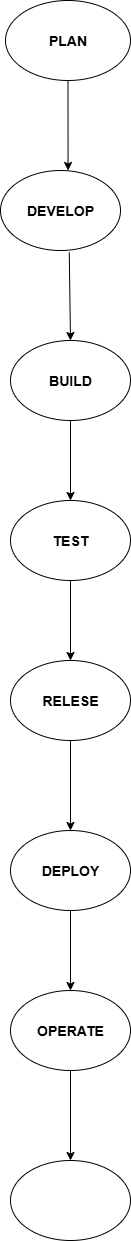

The diagram above was exported from draw.io. Its source (the exported page's mxGraphModel, read from the mxfile embedded in the PNG):
<mxGraphModel dx="1895" dy="3222" grid="1" gridSize="10" guides="1" tooltips="1" connect="1" arrows="1" fold="1" page="1" pageScale="1" pageWidth="850" pageHeight="1100" math="0" shadow="0">
  <root>
    <mxCell id="0" />
    <mxCell id="1" parent="0" />
    <mxCell id="XAhor3aEykPqHBwK5NsK-1" value="&lt;h3&gt;PLAN&lt;/h3&gt;" style="ellipse;whiteSpace=wrap;html=1;" vertex="1" parent="1">
      <mxGeometry x="375" y="-1430" width="125" height="80" as="geometry" />
    </mxCell>
    <mxCell id="XAhor3aEykPqHBwK5NsK-2" value="&lt;h3&gt;DEVELOP&lt;/h3&gt;" style="ellipse;whiteSpace=wrap;html=1;" vertex="1" parent="1">
      <mxGeometry x="370" y="-1260" width="120" height="80" as="geometry" />
    </mxCell>
    <mxCell id="XAhor3aEykPqHBwK5NsK-3" value="&lt;h3&gt;BUILD&lt;/h3&gt;" style="ellipse;whiteSpace=wrap;html=1;" vertex="1" parent="1">
      <mxGeometry x="380" y="-1090" width="120" height="80" as="geometry" />
    </mxCell>
    <mxCell id="XAhor3aEykPqHBwK5NsK-4" value="&lt;h3&gt;TEST&lt;/h3&gt;" style="ellipse;whiteSpace=wrap;html=1;" vertex="1" parent="1">
      <mxGeometry x="380" y="-930" width="120" height="80" as="geometry" />
    </mxCell>
    <mxCell id="XAhor3aEykPqHBwK5NsK-5" value="&lt;h3&gt;RELESE&lt;/h3&gt;" style="ellipse;whiteSpace=wrap;html=1;" vertex="1" parent="1">
      <mxGeometry x="380" y="-770" width="120" height="80" as="geometry" />
    </mxCell>
    <mxCell id="XAhor3aEykPqHBwK5NsK-6" value="&lt;h3&gt;DEPLOY&lt;/h3&gt;" style="ellipse;whiteSpace=wrap;html=1;" vertex="1" parent="1">
      <mxGeometry x="380" y="-600" width="120" height="80" as="geometry" />
    </mxCell>
    <mxCell id="XAhor3aEykPqHBwK5NsK-7" value="&lt;h3&gt;OPERATE&lt;/h3&gt;" style="ellipse;whiteSpace=wrap;html=1;" vertex="1" parent="1">
      <mxGeometry x="380" y="-440" width="120" height="80" as="geometry" />
    </mxCell>
    <mxCell id="XAhor3aEykPqHBwK5NsK-8" value="" style="ellipse;whiteSpace=wrap;html=1;" vertex="1" parent="1">
      <mxGeometry x="380" y="-270" width="120" height="80" as="geometry" />
    </mxCell>
    <mxCell id="XAhor3aEykPqHBwK5NsK-15" value="" style="endArrow=classic;html=1;rounded=0;entryX=0.5;entryY=0;entryDx=0;entryDy=0;exitX=0.573;exitY=1.023;exitDx=0;exitDy=0;exitPerimeter=0;" edge="1" parent="1" source="XAhor3aEykPqHBwK5NsK-2" target="XAhor3aEykPqHBwK5NsK-3">
      <mxGeometry width="50" height="50" relative="1" as="geometry">
        <mxPoint x="440" y="-1170" as="sourcePoint" />
        <mxPoint x="420" y="-1160" as="targetPoint" />
      </mxGeometry>
    </mxCell>
    <mxCell id="XAhor3aEykPqHBwK5NsK-16" value="" style="endArrow=classic;html=1;rounded=0;entryX=0.5;entryY=0;entryDx=0;entryDy=0;exitX=0.5;exitY=1;exitDx=0;exitDy=0;" edge="1" parent="1" source="XAhor3aEykPqHBwK5NsK-4" target="XAhor3aEykPqHBwK5NsK-5">
      <mxGeometry width="50" height="50" relative="1" as="geometry">
        <mxPoint x="370" y="-780" as="sourcePoint" />
        <mxPoint x="420" y="-830" as="targetPoint" />
      </mxGeometry>
    </mxCell>
    <mxCell id="XAhor3aEykPqHBwK5NsK-18" value="" style="endArrow=classic;html=1;rounded=0;entryX=0.5;entryY=0;entryDx=0;entryDy=0;exitX=0.5;exitY=1;exitDx=0;exitDy=0;" edge="1" parent="1" source="XAhor3aEykPqHBwK5NsK-3" target="XAhor3aEykPqHBwK5NsK-4">
      <mxGeometry width="50" height="50" relative="1" as="geometry">
        <mxPoint x="370" y="-1000" as="sourcePoint" />
        <mxPoint x="420" y="-1050" as="targetPoint" />
      </mxGeometry>
    </mxCell>
    <mxCell id="XAhor3aEykPqHBwK5NsK-19" value="" style="endArrow=classic;html=1;rounded=0;entryX=0.5;entryY=0;entryDx=0;entryDy=0;exitX=0.5;exitY=1;exitDx=0;exitDy=0;" edge="1" parent="1" source="XAhor3aEykPqHBwK5NsK-5" target="XAhor3aEykPqHBwK5NsK-6">
      <mxGeometry width="50" height="50" relative="1" as="geometry">
        <mxPoint x="370" y="-620" as="sourcePoint" />
        <mxPoint x="420" y="-670" as="targetPoint" />
      </mxGeometry>
    </mxCell>
    <mxCell id="XAhor3aEykPqHBwK5NsK-21" value="" style="endArrow=classic;html=1;rounded=0;entryX=0.5;entryY=0;entryDx=0;entryDy=0;exitX=0.5;exitY=1;exitDx=0;exitDy=0;" edge="1" parent="1" source="XAhor3aEykPqHBwK5NsK-6" target="XAhor3aEykPqHBwK5NsK-7">
      <mxGeometry width="50" height="50" relative="1" as="geometry">
        <mxPoint x="370" y="-430" as="sourcePoint" />
        <mxPoint x="420" y="-480" as="targetPoint" />
      </mxGeometry>
    </mxCell>
    <mxCell id="XAhor3aEykPqHBwK5NsK-23" value="" style="endArrow=classic;html=1;rounded=0;exitX=0.5;exitY=1;exitDx=0;exitDy=0;entryX=0.5;entryY=0;entryDx=0;entryDy=0;" edge="1" parent="1" source="XAhor3aEykPqHBwK5NsK-7" target="XAhor3aEykPqHBwK5NsK-8">
      <mxGeometry width="50" height="50" relative="1" as="geometry">
        <mxPoint x="370" y="-150" as="sourcePoint" />
        <mxPoint x="420" y="-200" as="targetPoint" />
      </mxGeometry>
    </mxCell>
    <mxCell id="XAhor3aEykPqHBwK5NsK-25" value="" style="endArrow=classic;html=1;rounded=0;exitX=0.5;exitY=1;exitDx=0;exitDy=0;entryX=0.563;entryY=0;entryDx=0;entryDy=0;entryPerimeter=0;" edge="1" parent="1" source="XAhor3aEykPqHBwK5NsK-1" target="XAhor3aEykPqHBwK5NsK-2">
      <mxGeometry width="50" height="50" relative="1" as="geometry">
        <mxPoint x="360" y="-1260" as="sourcePoint" />
        <mxPoint x="410" y="-1310" as="targetPoint" />
      </mxGeometry>
    </mxCell>
  </root>
</mxGraphModel>